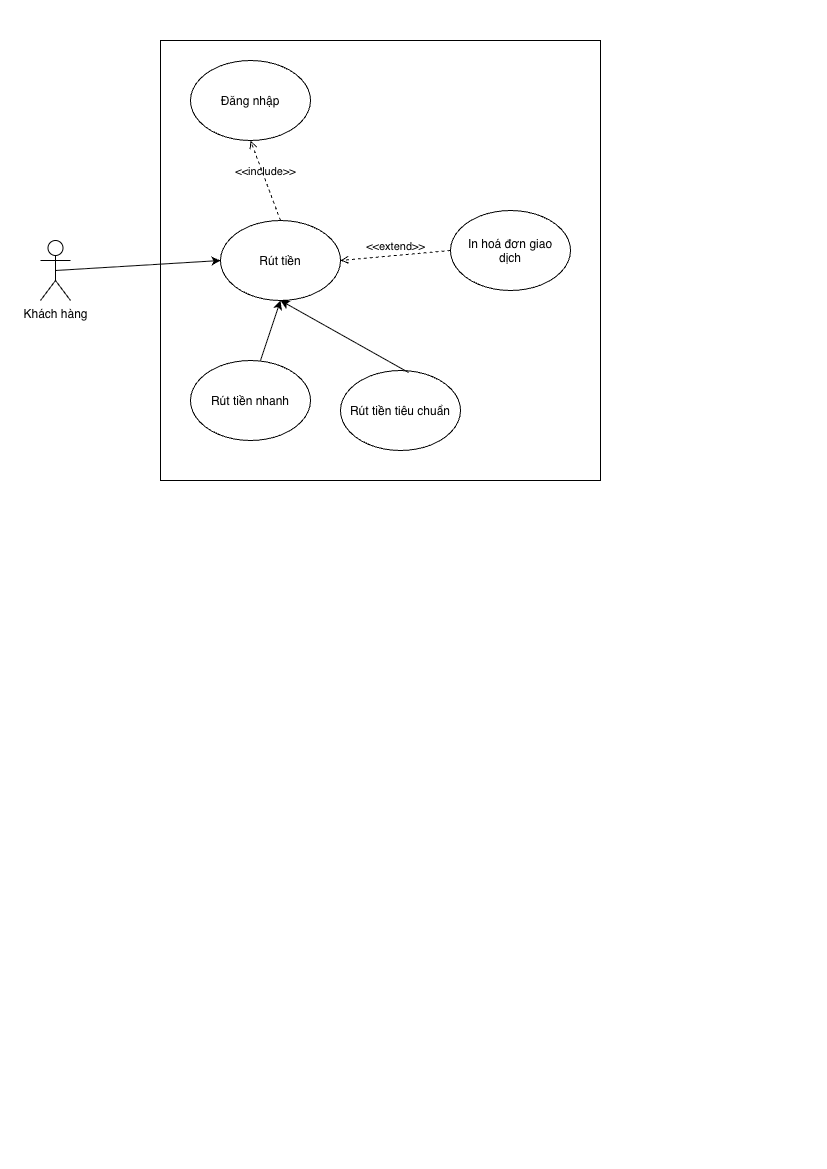

The diagram above was exported from draw.io. Its source (the exported page's mxGraphModel, read from the mxfile embedded in the PNG):
<mxGraphModel dx="1000" dy="600" grid="1" gridSize="10" guides="1" tooltips="1" connect="1" arrows="1" fold="1" page="1" pageScale="1" pageWidth="827" pageHeight="1169" math="0" shadow="0">
  <root>
    <mxCell id="0" />
    <mxCell id="1" parent="0" />
    <mxCell id="CfJF_vbiwkRVxh630q1e-1" parent="1" style="ellipse;fillColor=strokeColor;html=1;" value="" vertex="1">
      <mxGeometry height="30" width="30" x="430" y="60" as="geometry" />
    </mxCell>
    <mxCell id="CfJF_vbiwkRVxh630q1e-25" parent="1" style="rounded=0;whiteSpace=wrap;html=1;" value="" vertex="1">
      <mxGeometry height="440" width="440" x="160" y="40" as="geometry" />
    </mxCell>
    <mxCell id="CfJF_vbiwkRVxh630q1e-31" parent="1" style="ellipse;whiteSpace=wrap;html=1;shapeInside=1;" value="Đăng nhập" vertex="1">
      <mxGeometry height="80" width="120" x="190" y="60" as="geometry" />
    </mxCell>
    <mxCell id="CfJF_vbiwkRVxh630q1e-32" parent="1" style="ellipse;whiteSpace=wrap;html=1;shapeInside=1;" value="Rút tiền nhanh&lt;div&gt;&lt;br/&gt;&lt;/div&gt;" vertex="1">
      <mxGeometry height="80" width="120" x="190" y="360" as="geometry" />
    </mxCell>
    <mxCell id="CfJF_vbiwkRVxh630q1e-33" parent="1" style="ellipse;whiteSpace=wrap;html=1;shapeInside=1;" value="In hoá đơn giao dịch" vertex="1">
      <mxGeometry height="80" width="120" x="450" y="210" as="geometry" />
    </mxCell>
    <mxCell id="CfJF_vbiwkRVxh630q1e-34" parent="1" style="ellipse;whiteSpace=wrap;html=1;shapeInside=1;" value="Rút tiền&lt;div&gt;&lt;br/&gt;&lt;/div&gt;" vertex="1">
      <mxGeometry height="80" width="120" x="220" y="220" as="geometry" />
    </mxCell>
    <mxCell id="CfJF_vbiwkRVxh630q1e-35" parent="1" style="ellipse;whiteSpace=wrap;html=1;shapeInside=1;" value="Rút tiền tiêu chuẩn" vertex="1">
      <mxGeometry height="80" width="120" x="340" y="370" as="geometry" />
    </mxCell>
    <mxCell id="CfJF_vbiwkRVxh630q1e-36" parent="1" style="shape=umlActor;verticalLabelPosition=bottom;verticalAlign=top;html=1;outlineConnect=0;" value="Khách hàng" vertex="1">
      <mxGeometry height="60" width="30" x="40" y="240" as="geometry" />
    </mxCell>
    <mxCell id="CfJF_vbiwkRVxh630q1e-37" edge="1" parent="1" source="CfJF_vbiwkRVxh630q1e-34" style="html=1;verticalAlign=bottom;labelBackgroundColor=none;endArrow=open;endFill=0;dashed=1;rounded=0;exitX=0.5;exitY=0;exitDx=0;exitDy=0;entryX=0.5;entryY=1;entryDx=0;entryDy=0;" target="CfJF_vbiwkRVxh630q1e-31" value="&amp;lt;&amp;lt;include&amp;gt;&amp;gt;">
      <mxGeometry relative="1" width="160" as="geometry">
        <mxPoint x="400" y="270" as="sourcePoint" />
        <mxPoint x="560" y="270" as="targetPoint" />
      </mxGeometry>
    </mxCell>
    <mxCell id="CfJF_vbiwkRVxh630q1e-38" edge="1" parent="1" source="CfJF_vbiwkRVxh630q1e-33" style="html=1;verticalAlign=bottom;labelBackgroundColor=none;endArrow=open;endFill=0;dashed=1;rounded=0;entryX=1;entryY=0.5;entryDx=0;entryDy=0;exitX=0;exitY=0.5;exitDx=0;exitDy=0;" target="CfJF_vbiwkRVxh630q1e-34" value="&amp;lt;&amp;lt;extend&amp;gt;&amp;gt;">
      <mxGeometry relative="1" width="160" as="geometry">
        <mxPoint x="330" y="250" as="sourcePoint" />
        <mxPoint x="490" y="250" as="targetPoint" />
      </mxGeometry>
    </mxCell>
    <mxCell id="CfJF_vbiwkRVxh630q1e-39" edge="1" parent="1" style="endArrow=classic;html=1;rounded=0;entryX=0.5;entryY=1;entryDx=0;entryDy=0;" target="CfJF_vbiwkRVxh630q1e-34" value="">
      <mxGeometry height="50" relative="1" width="50" as="geometry">
        <mxPoint x="260" y="360" as="sourcePoint" />
        <mxPoint x="310" y="310" as="targetPoint" />
      </mxGeometry>
    </mxCell>
    <mxCell id="CfJF_vbiwkRVxh630q1e-40" edge="1" parent="1" source="CfJF_vbiwkRVxh630q1e-35" style="endArrow=classic;html=1;rounded=0;entryX=0.5;entryY=1;entryDx=0;entryDy=0;exitX=0.567;exitY=0.025;exitDx=0;exitDy=0;exitPerimeter=0;" target="CfJF_vbiwkRVxh630q1e-34" value="">
      <mxGeometry height="50" relative="1" width="50" as="geometry">
        <mxPoint x="370" y="360" as="sourcePoint" />
        <mxPoint x="420" y="310" as="targetPoint" />
      </mxGeometry>
    </mxCell>
    <mxCell id="CfJF_vbiwkRVxh630q1e-41" edge="1" parent="1" source="CfJF_vbiwkRVxh630q1e-36" style="endArrow=classic;html=1;rounded=0;exitX=0.5;exitY=0.5;exitDx=0;exitDy=0;exitPerimeter=0;entryX=0;entryY=0.5;entryDx=0;entryDy=0;" target="CfJF_vbiwkRVxh630q1e-34" value="">
      <mxGeometry height="50" relative="1" width="50" as="geometry">
        <mxPoint x="450" y="290" as="sourcePoint" />
        <mxPoint x="500" y="240" as="targetPoint" />
      </mxGeometry>
    </mxCell>
  </root>
</mxGraphModel>